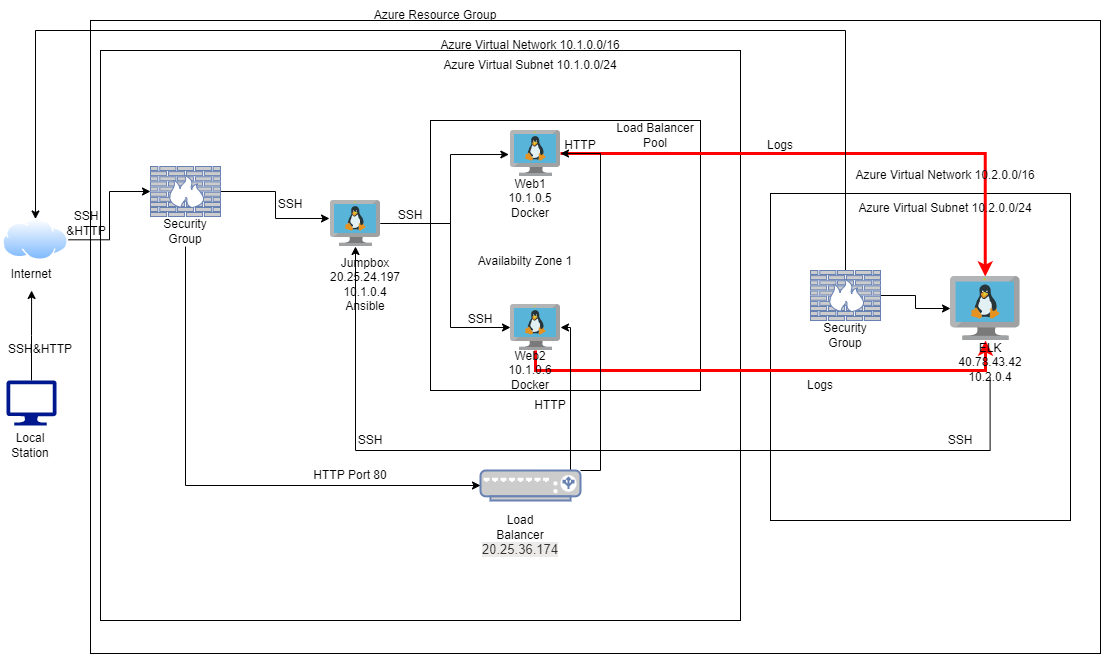

The diagram above was exported from draw.io. Its source (the exported page's mxGraphModel, read from the mxfile embedded in the PNG):
<mxGraphModel dx="1209" dy="609" grid="1" gridSize="10" guides="1" tooltips="1" connect="1" arrows="1" fold="1" page="1" pageScale="1" pageWidth="850" pageHeight="1100" math="0" shadow="0">
  <root>
    <mxCell id="0" />
    <mxCell id="1" parent="0" />
    <mxCell id="_NFSmhvItuak2ELgLplk-40" value="" style="rounded=0;whiteSpace=wrap;html=1;" parent="1" vertex="1">
      <mxGeometry x="100" y="160" width="1010" height="633" as="geometry" />
    </mxCell>
    <mxCell id="8V-sxDR1BjHjSJYM9dI9-18" value="" style="rounded=0;whiteSpace=wrap;html=1;" vertex="1" parent="1">
      <mxGeometry x="780" y="333" width="300" height="327" as="geometry" />
    </mxCell>
    <mxCell id="_NFSmhvItuak2ELgLplk-44" value="" style="rounded=0;whiteSpace=wrap;html=1;" parent="1" vertex="1">
      <mxGeometry x="110" y="190" width="640" height="570" as="geometry" />
    </mxCell>
    <mxCell id="_NFSmhvItuak2ELgLplk-46" value="" style="whiteSpace=wrap;html=1;aspect=fixed;" parent="1" vertex="1">
      <mxGeometry x="440" y="260" width="270" height="270" as="geometry" />
    </mxCell>
    <mxCell id="_NFSmhvItuak2ELgLplk-22" value="" style="edgeStyle=orthogonalEdgeStyle;rounded=0;orthogonalLoop=1;jettySize=auto;html=1;entryX=-0.02;entryY=0.391;entryDx=0;entryDy=0;entryPerimeter=0;" parent="1" source="_NFSmhvItuak2ELgLplk-2" target="_NFSmhvItuak2ELgLplk-3" edge="1">
      <mxGeometry relative="1" as="geometry" />
    </mxCell>
    <mxCell id="_NFSmhvItuak2ELgLplk-2" value="" style="fontColor=#0066CC;verticalAlign=top;verticalLabelPosition=bottom;labelPosition=center;align=center;html=1;outlineConnect=0;fillColor=#CCCCCC;strokeColor=#6881B3;gradientColor=none;gradientDirection=north;strokeWidth=2;shape=mxgraph.networks.firewall;" parent="1" vertex="1">
      <mxGeometry x="160" y="306" width="70" height="50" as="geometry" />
    </mxCell>
    <mxCell id="_NFSmhvItuak2ELgLplk-24" style="edgeStyle=orthogonalEdgeStyle;rounded=0;orthogonalLoop=1;jettySize=auto;html=1;entryX=-0.033;entryY=0.522;entryDx=0;entryDy=0;entryPerimeter=0;" parent="1" source="_NFSmhvItuak2ELgLplk-3" target="_NFSmhvItuak2ELgLplk-4" edge="1">
      <mxGeometry relative="1" as="geometry">
        <Array as="points">
          <mxPoint x="460" y="363" />
          <mxPoint x="460" y="294" />
        </Array>
      </mxGeometry>
    </mxCell>
    <mxCell id="_NFSmhvItuak2ELgLplk-26" style="edgeStyle=orthogonalEdgeStyle;rounded=0;orthogonalLoop=1;jettySize=auto;html=1;" parent="1" source="_NFSmhvItuak2ELgLplk-3" target="_NFSmhvItuak2ELgLplk-5" edge="1">
      <mxGeometry relative="1" as="geometry">
        <Array as="points">
          <mxPoint x="460" y="363" />
          <mxPoint x="460" y="467" />
        </Array>
      </mxGeometry>
    </mxCell>
    <mxCell id="_NFSmhvItuak2ELgLplk-3" value="" style="sketch=0;aspect=fixed;html=1;points=[];align=center;image;fontSize=12;image=img/lib/mscae/VM_Linux.svg;" parent="1" vertex="1">
      <mxGeometry x="340" y="340" width="50" height="46" as="geometry" />
    </mxCell>
    <mxCell id="8V-sxDR1BjHjSJYM9dI9-24" style="edgeStyle=orthogonalEdgeStyle;rounded=0;orthogonalLoop=1;jettySize=auto;html=1;strokeColor=#FF0000;strokeWidth=3;" edge="1" parent="1" source="_NFSmhvItuak2ELgLplk-4" target="8V-sxDR1BjHjSJYM9dI9-2">
      <mxGeometry relative="1" as="geometry">
        <mxPoint x="930" y="340" as="targetPoint" />
      </mxGeometry>
    </mxCell>
    <mxCell id="_NFSmhvItuak2ELgLplk-4" value="" style="sketch=0;aspect=fixed;html=1;points=[];align=center;image;fontSize=12;image=img/lib/mscae/VM_Linux.svg;" parent="1" vertex="1">
      <mxGeometry x="520" y="270" width="50" height="46" as="geometry" />
    </mxCell>
    <mxCell id="8V-sxDR1BjHjSJYM9dI9-25" style="edgeStyle=orthogonalEdgeStyle;rounded=0;orthogonalLoop=1;jettySize=auto;html=1;strokeColor=#FF0000;strokeWidth=3;" edge="1" parent="1" source="_NFSmhvItuak2ELgLplk-5" target="8V-sxDR1BjHjSJYM9dI9-2">
      <mxGeometry relative="1" as="geometry">
        <Array as="points">
          <mxPoint x="545" y="510" />
          <mxPoint x="995" y="510" />
        </Array>
      </mxGeometry>
    </mxCell>
    <mxCell id="_NFSmhvItuak2ELgLplk-5" value="" style="sketch=0;aspect=fixed;html=1;points=[];align=center;image;fontSize=12;image=img/lib/mscae/VM_Linux.svg;" parent="1" vertex="1">
      <mxGeometry x="520" y="444" width="50" height="46" as="geometry" />
    </mxCell>
    <mxCell id="_NFSmhvItuak2ELgLplk-32" style="edgeStyle=orthogonalEdgeStyle;rounded=0;orthogonalLoop=1;jettySize=auto;html=1;" parent="1" source="_NFSmhvItuak2ELgLplk-6" target="_NFSmhvItuak2ELgLplk-4" edge="1">
      <mxGeometry relative="1" as="geometry">
        <Array as="points">
          <mxPoint x="610" y="610" />
          <mxPoint x="610" y="293" />
        </Array>
      </mxGeometry>
    </mxCell>
    <mxCell id="_NFSmhvItuak2ELgLplk-53" style="edgeStyle=orthogonalEdgeStyle;rounded=0;orthogonalLoop=1;jettySize=auto;html=1;" parent="1" source="_NFSmhvItuak2ELgLplk-6" target="_NFSmhvItuak2ELgLplk-5" edge="1">
      <mxGeometry relative="1" as="geometry">
        <Array as="points">
          <mxPoint x="580" y="467" />
        </Array>
      </mxGeometry>
    </mxCell>
    <mxCell id="_NFSmhvItuak2ELgLplk-6" value="" style="fontColor=#0066CC;verticalAlign=top;verticalLabelPosition=bottom;labelPosition=center;align=center;html=1;outlineConnect=0;fillColor=#CCCCCC;strokeColor=#6881B3;gradientColor=none;gradientDirection=north;strokeWidth=2;shape=mxgraph.networks.load_balancer;" parent="1" vertex="1">
      <mxGeometry x="490" y="610" width="100" height="30" as="geometry" />
    </mxCell>
    <mxCell id="_NFSmhvItuak2ELgLplk-19" value="" style="edgeStyle=orthogonalEdgeStyle;rounded=0;orthogonalLoop=1;jettySize=auto;html=1;" parent="1" source="_NFSmhvItuak2ELgLplk-7" target="_NFSmhvItuak2ELgLplk-11" edge="1">
      <mxGeometry relative="1" as="geometry" />
    </mxCell>
    <mxCell id="_NFSmhvItuak2ELgLplk-7" value="" style="sketch=0;aspect=fixed;pointerEvents=1;shadow=0;dashed=0;html=1;strokeColor=none;labelPosition=center;verticalLabelPosition=bottom;verticalAlign=top;align=center;fillColor=#00188D;shape=mxgraph.azure.computer" parent="1" vertex="1">
      <mxGeometry x="16.04" y="520" width="50" height="45" as="geometry" />
    </mxCell>
    <mxCell id="_NFSmhvItuak2ELgLplk-21" value="" style="edgeStyle=orthogonalEdgeStyle;rounded=0;orthogonalLoop=1;jettySize=auto;html=1;entryX=0;entryY=0.5;entryDx=0;entryDy=0;entryPerimeter=0;" parent="1" source="_NFSmhvItuak2ELgLplk-8" target="_NFSmhvItuak2ELgLplk-2" edge="1">
      <mxGeometry relative="1" as="geometry" />
    </mxCell>
    <mxCell id="_NFSmhvItuak2ELgLplk-8" value="" style="aspect=fixed;perimeter=ellipsePerimeter;html=1;align=center;shadow=0;dashed=0;spacingTop=3;image;image=img/lib/active_directory/internet_cloud.svg;" parent="1" vertex="1">
      <mxGeometry x="12.07" y="358.5" width="65.87" height="41.5" as="geometry" />
    </mxCell>
    <mxCell id="_NFSmhvItuak2ELgLplk-10" value="Local Station" style="text;html=1;strokeColor=none;fillColor=none;align=center;verticalAlign=middle;whiteSpace=wrap;rounded=0;" parent="1" vertex="1">
      <mxGeometry x="9.999999999999993" y="570" width="60" height="30" as="geometry" />
    </mxCell>
    <mxCell id="_NFSmhvItuak2ELgLplk-11" value="Internet" style="text;html=1;strokeColor=none;fillColor=none;align=center;verticalAlign=middle;whiteSpace=wrap;rounded=0;" parent="1" vertex="1">
      <mxGeometry x="12.07" y="398" width="57.93" height="32" as="geometry" />
    </mxCell>
    <mxCell id="_NFSmhvItuak2ELgLplk-39" style="edgeStyle=orthogonalEdgeStyle;rounded=0;orthogonalLoop=1;jettySize=auto;html=1;entryX=0;entryY=0.5;entryDx=0;entryDy=0;entryPerimeter=0;" parent="1" source="_NFSmhvItuak2ELgLplk-12" target="_NFSmhvItuak2ELgLplk-6" edge="1">
      <mxGeometry relative="1" as="geometry">
        <Array as="points">
          <mxPoint x="195" y="625" />
        </Array>
      </mxGeometry>
    </mxCell>
    <mxCell id="_NFSmhvItuak2ELgLplk-12" value="Security Group" style="text;html=1;strokeColor=none;fillColor=none;align=center;verticalAlign=middle;whiteSpace=wrap;rounded=0;" parent="1" vertex="1">
      <mxGeometry x="165" y="356" width="60" height="30" as="geometry" />
    </mxCell>
    <mxCell id="_NFSmhvItuak2ELgLplk-13" value="Load Balancer&lt;br&gt;&lt;span style=&quot;color: rgb(50 , 49 , 48) ; font-family: &amp;#34;az_ea_font&amp;#34; , &amp;#34;segoe ui&amp;#34; , &amp;#34;az_font&amp;#34; , , , &amp;#34;blinkmacsystemfont&amp;#34; , &amp;#34;roboto&amp;#34; , &amp;#34;oxygen&amp;#34; , &amp;#34;ubuntu&amp;#34; , &amp;#34;cantarell&amp;#34; , &amp;#34;open sans&amp;#34; , &amp;#34;helvetica neue&amp;#34; , sans-serif ; font-size: 13px ; text-align: left ; background-color: rgb(237 , 235 , 233)&quot;&gt;20.25.36.174&lt;/span&gt;" style="text;html=1;strokeColor=none;fillColor=none;align=center;verticalAlign=middle;whiteSpace=wrap;rounded=0;" parent="1" vertex="1">
      <mxGeometry x="500" y="660" width="60" height="30" as="geometry" />
    </mxCell>
    <mxCell id="_NFSmhvItuak2ELgLplk-14" value="Jumpbox&lt;br&gt;20.25.24.197&lt;br&gt;10.1.0.4&lt;br&gt;Ansible" style="text;html=1;strokeColor=none;fillColor=none;align=center;verticalAlign=middle;whiteSpace=wrap;rounded=0;" parent="1" vertex="1">
      <mxGeometry x="340" y="398" width="70" height="52" as="geometry" />
    </mxCell>
    <mxCell id="_NFSmhvItuak2ELgLplk-15" value="Web1&lt;br&gt;10.1.0.5&lt;br&gt;Docker" style="text;html=1;strokeColor=none;fillColor=none;align=center;verticalAlign=middle;whiteSpace=wrap;rounded=0;" parent="1" vertex="1">
      <mxGeometry x="510" y="316" width="60" height="44" as="geometry" />
    </mxCell>
    <mxCell id="_NFSmhvItuak2ELgLplk-16" value="Web2&lt;br&gt;10.1.0.6&lt;br&gt;Docker" style="text;html=1;strokeColor=none;fillColor=none;align=center;verticalAlign=middle;whiteSpace=wrap;rounded=0;" parent="1" vertex="1">
      <mxGeometry x="510" y="490" width="60" height="40" as="geometry" />
    </mxCell>
    <mxCell id="_NFSmhvItuak2ELgLplk-45" value="Azure Resource Group" style="text;html=1;strokeColor=none;fillColor=none;align=center;verticalAlign=middle;whiteSpace=wrap;rounded=0;" parent="1" vertex="1">
      <mxGeometry x="260" y="140" width="370" height="30" as="geometry" />
    </mxCell>
    <mxCell id="_NFSmhvItuak2ELgLplk-47" value="Load Balancer Pool" style="text;html=1;strokeColor=none;fillColor=none;align=center;verticalAlign=middle;whiteSpace=wrap;rounded=0;" parent="1" vertex="1">
      <mxGeometry x="620" y="260" width="90" height="30" as="geometry" />
    </mxCell>
    <mxCell id="_NFSmhvItuak2ELgLplk-48" value="Availabilty Zone 1" style="text;html=1;strokeColor=none;fillColor=none;align=center;verticalAlign=middle;whiteSpace=wrap;rounded=0;" parent="1" vertex="1">
      <mxGeometry x="470" y="386" width="130" height="30" as="geometry" />
    </mxCell>
    <mxCell id="_NFSmhvItuak2ELgLplk-49" value="SSH" style="text;html=1;strokeColor=none;fillColor=none;align=center;verticalAlign=middle;whiteSpace=wrap;rounded=0;" parent="1" vertex="1">
      <mxGeometry x="390" y="340" width="60" height="30" as="geometry" />
    </mxCell>
    <mxCell id="_NFSmhvItuak2ELgLplk-50" value="SSH" style="text;html=1;strokeColor=none;fillColor=none;align=center;verticalAlign=middle;whiteSpace=wrap;rounded=0;" parent="1" vertex="1">
      <mxGeometry x="460" y="444" width="60" height="30" as="geometry" />
    </mxCell>
    <mxCell id="_NFSmhvItuak2ELgLplk-51" value="HTTP" style="text;html=1;strokeColor=none;fillColor=none;align=center;verticalAlign=middle;whiteSpace=wrap;rounded=0;" parent="1" vertex="1">
      <mxGeometry x="560" y="270" width="60" height="30" as="geometry" />
    </mxCell>
    <mxCell id="_NFSmhvItuak2ELgLplk-54" value="HTTP" style="text;html=1;strokeColor=none;fillColor=none;align=center;verticalAlign=middle;whiteSpace=wrap;rounded=0;" parent="1" vertex="1">
      <mxGeometry x="530" y="530" width="60" height="30" as="geometry" />
    </mxCell>
    <mxCell id="_NFSmhvItuak2ELgLplk-55" value="SSH&amp;amp;HTTP" style="text;html=1;strokeColor=none;fillColor=none;align=center;verticalAlign=middle;whiteSpace=wrap;rounded=0;" parent="1" vertex="1">
      <mxGeometry x="20" y="474" width="60" height="30" as="geometry" />
    </mxCell>
    <mxCell id="_NFSmhvItuak2ELgLplk-56" value="SSH &amp;amp;HTTP" style="text;html=1;strokeColor=none;fillColor=none;align=center;verticalAlign=middle;whiteSpace=wrap;rounded=0;" parent="1" vertex="1">
      <mxGeometry x="66.04" y="348" width="60" height="30" as="geometry" />
    </mxCell>
    <mxCell id="_NFSmhvItuak2ELgLplk-57" value="HTTP Port 80" style="text;html=1;strokeColor=none;fillColor=none;align=center;verticalAlign=middle;whiteSpace=wrap;rounded=0;" parent="1" vertex="1">
      <mxGeometry x="290" y="600" width="140" height="30" as="geometry" />
    </mxCell>
    <mxCell id="_NFSmhvItuak2ELgLplk-58" value="SSH" style="text;html=1;strokeColor=none;fillColor=none;align=center;verticalAlign=middle;whiteSpace=wrap;rounded=0;" parent="1" vertex="1">
      <mxGeometry x="270" y="328.5" width="60" height="30" as="geometry" />
    </mxCell>
    <mxCell id="8V-sxDR1BjHjSJYM9dI9-3" style="edgeStyle=orthogonalEdgeStyle;rounded=0;orthogonalLoop=1;jettySize=auto;html=1;startArrow=none;" edge="1" parent="1" source="8V-sxDR1BjHjSJYM9dI9-13" target="_NFSmhvItuak2ELgLplk-3">
      <mxGeometry relative="1" as="geometry">
        <Array as="points">
          <mxPoint x="1000" y="590" />
          <mxPoint x="365" y="590" />
        </Array>
      </mxGeometry>
    </mxCell>
    <mxCell id="8V-sxDR1BjHjSJYM9dI9-2" value="" style="sketch=0;aspect=fixed;html=1;points=[];align=center;image;fontSize=12;image=img/lib/mscae/VM_Linux.svg;" vertex="1" parent="1">
      <mxGeometry x="960" y="416" width="69.57" height="64" as="geometry" />
    </mxCell>
    <mxCell id="8V-sxDR1BjHjSJYM9dI9-4" value="SSH" style="text;html=1;strokeColor=none;fillColor=none;align=center;verticalAlign=middle;whiteSpace=wrap;rounded=0;" vertex="1" parent="1">
      <mxGeometry x="940" y="565" width="60" height="30" as="geometry" />
    </mxCell>
    <mxCell id="8V-sxDR1BjHjSJYM9dI9-5" value="SSH" style="text;html=1;strokeColor=none;fillColor=none;align=center;verticalAlign=middle;whiteSpace=wrap;rounded=0;" vertex="1" parent="1">
      <mxGeometry x="350" y="565" width="60" height="30" as="geometry" />
    </mxCell>
    <mxCell id="8V-sxDR1BjHjSJYM9dI9-7" value="" style="edgeStyle=orthogonalEdgeStyle;rounded=0;orthogonalLoop=1;jettySize=auto;html=1;" edge="1" parent="1" source="8V-sxDR1BjHjSJYM9dI9-6" target="8V-sxDR1BjHjSJYM9dI9-2">
      <mxGeometry relative="1" as="geometry" />
    </mxCell>
    <mxCell id="8V-sxDR1BjHjSJYM9dI9-8" style="edgeStyle=orthogonalEdgeStyle;rounded=0;orthogonalLoop=1;jettySize=auto;html=1;entryX=0.5;entryY=0;entryDx=0;entryDy=0;" edge="1" parent="1" source="8V-sxDR1BjHjSJYM9dI9-6" target="_NFSmhvItuak2ELgLplk-8">
      <mxGeometry relative="1" as="geometry">
        <Array as="points">
          <mxPoint x="855" y="170" />
          <mxPoint x="45" y="170" />
        </Array>
      </mxGeometry>
    </mxCell>
    <mxCell id="8V-sxDR1BjHjSJYM9dI9-6" value="" style="fontColor=#0066CC;verticalAlign=top;verticalLabelPosition=bottom;labelPosition=center;align=center;html=1;outlineConnect=0;fillColor=#CCCCCC;strokeColor=#6881B3;gradientColor=none;gradientDirection=north;strokeWidth=2;shape=mxgraph.networks.firewall;" vertex="1" parent="1">
      <mxGeometry x="820" y="410" width="70" height="50" as="geometry" />
    </mxCell>
    <mxCell id="8V-sxDR1BjHjSJYM9dI9-13" value="ELK&lt;br&gt;40.78.43.42&lt;br&gt;10.2.0.4" style="text;html=1;strokeColor=none;fillColor=none;align=center;verticalAlign=middle;whiteSpace=wrap;rounded=0;" vertex="1" parent="1">
      <mxGeometry x="969.57" y="486.5" width="60" height="30" as="geometry" />
    </mxCell>
    <mxCell id="8V-sxDR1BjHjSJYM9dI9-17" value="Security&lt;br&gt;Group" style="text;html=1;strokeColor=none;fillColor=none;align=center;verticalAlign=middle;whiteSpace=wrap;rounded=0;" vertex="1" parent="1">
      <mxGeometry x="825" y="460" width="60" height="30" as="geometry" />
    </mxCell>
    <mxCell id="8V-sxDR1BjHjSJYM9dI9-19" value="Azure Virtual Network 10.2.0.0/16" style="text;html=1;strokeColor=none;fillColor=none;align=center;verticalAlign=middle;whiteSpace=wrap;rounded=0;" vertex="1" parent="1">
      <mxGeometry x="860" y="300" width="190" height="30" as="geometry" />
    </mxCell>
    <mxCell id="8V-sxDR1BjHjSJYM9dI9-20" value="Azure Virtual Subnet 10.2.0.0/24" style="text;html=1;strokeColor=none;fillColor=none;align=center;verticalAlign=middle;whiteSpace=wrap;rounded=0;" vertex="1" parent="1">
      <mxGeometry x="860" y="333" width="190" height="30" as="geometry" />
    </mxCell>
    <mxCell id="8V-sxDR1BjHjSJYM9dI9-21" value="Azure Virtual Network 10.1.0.0/16" style="text;html=1;strokeColor=none;fillColor=none;align=center;verticalAlign=middle;whiteSpace=wrap;rounded=0;" vertex="1" parent="1">
      <mxGeometry x="415" y="170" width="250" height="30" as="geometry" />
    </mxCell>
    <mxCell id="8V-sxDR1BjHjSJYM9dI9-22" value="Azure Virtual Subnet 10.1.0.0/24" style="text;html=1;strokeColor=none;fillColor=none;align=center;verticalAlign=middle;whiteSpace=wrap;rounded=0;" vertex="1" parent="1">
      <mxGeometry x="440" y="190" width="200" height="30" as="geometry" />
    </mxCell>
    <mxCell id="8V-sxDR1BjHjSJYM9dI9-26" value="Logs" style="text;html=1;strokeColor=none;fillColor=none;align=center;verticalAlign=middle;whiteSpace=wrap;rounded=0;" vertex="1" parent="1">
      <mxGeometry x="760" y="270" width="60" height="30" as="geometry" />
    </mxCell>
    <mxCell id="8V-sxDR1BjHjSJYM9dI9-27" value="Logs" style="text;html=1;strokeColor=none;fillColor=none;align=center;verticalAlign=middle;whiteSpace=wrap;rounded=0;" vertex="1" parent="1">
      <mxGeometry x="800" y="510" width="60" height="30" as="geometry" />
    </mxCell>
  </root>
</mxGraphModel>